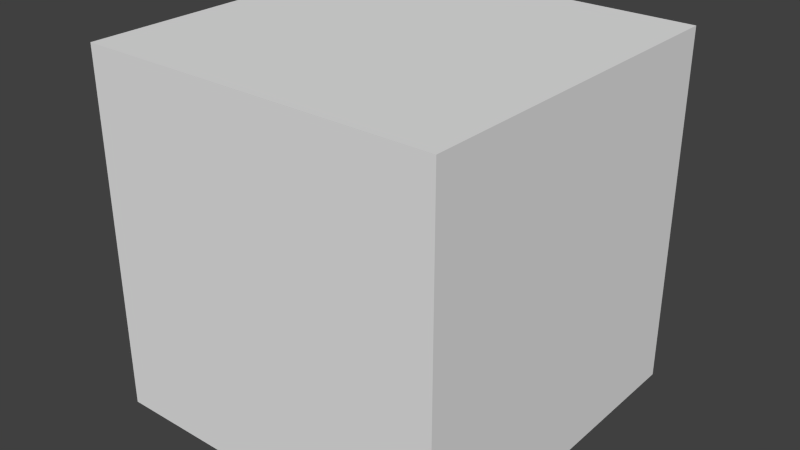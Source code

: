 # Source: basic_rig_test.blend  (saved by Blender 2.63.0; exported with 4.5.12 LTS)
import bpy
from mathutils import Matrix  # noqa: F401  (used for matrix-valued properties, if any)

bpy.ops.wm.read_factory_settings(use_empty=True)
scene = bpy.context.scene
scene.name = 'Scene'

# ---- collections
col_collection_1 = bpy.data.collections.new('Collection 1'); scene.collection.children.link(col_collection_1)

# ---- world
world_world = bpy.data.worlds.new('World'); scene.world = world_world
world_world.color = (0.05088, 0.05088, 0.05088)
world_world.use_sun_shadow = False
world_world.sun_shadow_jitter_overblur = 0.0
world_world.cycles.sampling_method = 'MANUAL'
world_world.cycles.sample_map_resolution = 256

# ---- meshes
me_cube = bpy.data.meshes.new('Cube')
me_cube.from_pydata([(-1.0, -1.0, -1.0), (-1.0, 1.0, -1.0), (1.0, 1.0, -1.0), (1.0, -1.0, -1.0), (-1.0, -1.0, 1.0), (-1.0, 1.0, 1.0), (1.0, 1.0, 1.0), (1.0, -1.0, 1.0)], [], [(4, 5, 1, 0), (5, 6, 2, 1), (6, 7, 3, 2), (7, 4, 0, 3), (0, 1, 2, 3), (7, 6, 5, 4)])
me_cube.use_remesh_preserve_volume = False
me_cube.use_remesh_preserve_attributes = False
me_cube.use_mirror_vertex_groups = False
me_cube.update()
arm_armature_001 = bpy.data.armatures.new('Armature.001')  # bones are not reproduced

# ---- objects
ob_armature = bpy.data.objects.new('Armature', arm_armature_001)
ob_cube = bpy.data.objects.new('Cube', me_cube)

# ---- transforms, parenting, visibility, modifiers, constraints
ob_armature.location = (0.3254, -0.8318, -0.4364)
ob_armature.show_in_front = True
ob_armature.lineart.crease_threshold = 0.0
ob_cube.parent = ob_armature
ob_cube.matrix_parent_inverse = Matrix(((1.0, 0.0, 0.0, -0.3254), (0.0, 1.0, 0.0, 0.8318), (0.0, 0.0, 1.0, 0.4364), (0.0, 0.0, 0.0, 1.0)))
ob_cube.location = (0.3254, -0.8318, 0.6739)
ob_cube.lineart.crease_threshold = 0.0
_vg = ob_cube.vertex_groups.new(name='Bone')
for _i, _w in zip([0, 1, 2, 3, 4, 5, 6, 7], [0.843, 0.8566, 0.8459, 0.8601, 0.1255, 0.1307, 0.1466, 0.16]): _vg.add([_i], _w, 'REPLACE')
_vg = ob_cube.vertex_groups.new(name='Bone.001')
for _i, _w in zip([0, 1, 2, 3, 4, 5, 6, 7], [0.157, 0.1434, 0.1541, 0.1399, 0.8745, 0.8693, 0.8534, 0.84]): _vg.add([_i], _w, 'REPLACE')
_m = ob_cube.modifiers.new('Armature', 'ARMATURE')
_m.object = ob_armature
_m.use_bone_envelopes = True

# ---- collection membership
col_collection_1.objects.link(ob_armature)
col_collection_1.objects.link(ob_cube)

# ---- scene / render settings (as saved in the file)
scene.frame_start = 1; scene.frame_end = 250; scene.frame_set(8)
scene.render.engine = 'BLENDER_EEVEE_NEXT'
scene.render.image_settings.color_mode = 'RGB'
scene.render.image_settings.compression = 90
scene.render.resolution_percentage = 50
scene.render.dither_intensity = 0.0
scene.render.bake_margin = 2
scene.render.bake_bias = 0.0
scene.cycles.use_denoising = False
scene.cycles.samples = 10
scene.cycles.sampling_pattern = 'TABULATED_SOBOL'
scene.cycles.light_sampling_threshold = 0.0
scene.cycles.use_adaptive_sampling = False
scene.cycles.use_light_tree = False
scene.cycles.blur_glossy = 0.0
scene.cycles.volume_bounces = 1
scene.cycles.pixel_filter_type = 'GAUSSIAN'
scene.cycles.sample_clamp_indirect = 0.0
scene.view_settings.view_transform = 'Standard'
bpy.context.view_layer.update()

# ---- added for rendering (the .blend has no active camera and no usable light): camera, sun
cam_auto = bpy.data.cameras.new('AutoCamera')
cam_auto.lens = 50.0
cam_auto.sensor_width = 36.0
cam_auto.clip_end = 1000.0
ob_auto_camera = bpy.data.objects.new('AutoCamera', cam_auto)
scene.collection.objects.link(ob_auto_camera)
ob_auto_camera.location = (3.5305, -4.67792, 3.238)
ob_auto_camera.rotation_euler = (1.09748, -7.21219e-08, 0.694738)
scene.camera = ob_auto_camera
light_auto_sun = bpy.data.lights.new('AutoSun', 'SUN')
light_auto_sun.energy = 3.0
light_auto_sun.angle = 0.0523599
ob_auto_sun = bpy.data.objects.new('AutoSun', light_auto_sun)
scene.collection.objects.link(ob_auto_sun)
ob_auto_sun.rotation_euler = (0.872665, 0.174533, 0.523599)
bpy.context.view_layer.update()
